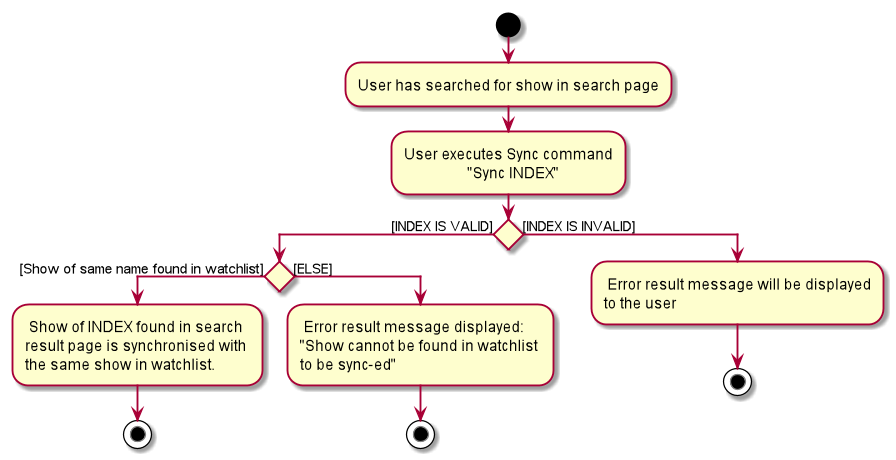

The diagram above was rendered by PlantUML. Its source (embedded in the PNG):
@startuml
start
:User has searched for show in search page;
:User executes Sync command
                 "Sync INDEX";


if () then ([INDEX IS VALID])
if () then ([Show of same name found in watchlist])
    : Show of INDEX found in search
    result page is synchronised with 
    the same show in watchlist.;
    stop
else ([ELSE])
    : Error result message displayed:
    "Show cannot be found in watchlist 
    to be sync-ed";
    stop
  endif
else([INDEX IS INVALID])
   : Error result message will be displayed
   to the user;
stop
@enduml